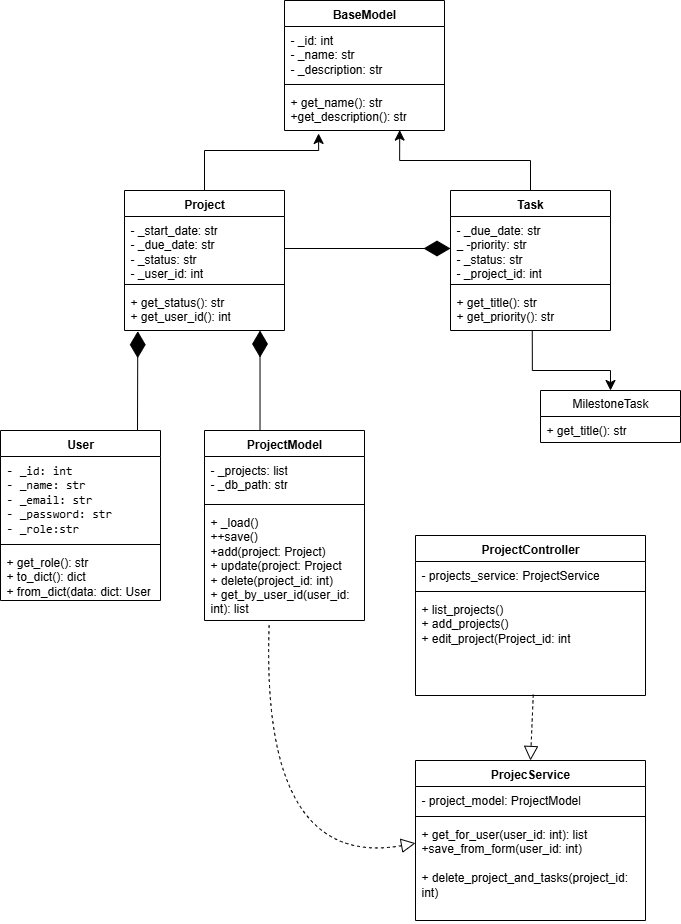

The diagram above was exported from draw.io. Its source (the exported page's mxGraphModel, read from the mxfile embedded in the PNG):
<mxGraphModel dx="653" dy="883" grid="1" gridSize="10" guides="1" tooltips="1" connect="1" arrows="1" fold="1" page="1" pageScale="1" pageWidth="827" pageHeight="1169" math="0" shadow="0">
  <root>
    <mxCell id="0" />
    <mxCell id="1" parent="0" />
    <mxCell id="IF8EA7-z4boklS1WTVcp-1" value="BaseModel" style="swimlane;fontStyle=1;align=center;verticalAlign=top;childLayout=stackLayout;horizontal=1;startSize=26;horizontalStack=0;resizeParent=1;resizeParentMax=0;resizeLast=0;collapsible=1;marginBottom=0;whiteSpace=wrap;html=1;" vertex="1" parent="1">
      <mxGeometry x="334" y="50" width="160" height="130" as="geometry" />
    </mxCell>
    <mxCell id="IF8EA7-z4boklS1WTVcp-2" value="- _id: int&lt;div&gt;- _name: str&lt;/div&gt;&lt;div&gt;- _description: str&lt;br&gt;&lt;div&gt;&lt;br&gt;&lt;/div&gt;&lt;/div&gt;" style="text;strokeColor=none;fillColor=none;align=left;verticalAlign=top;spacingLeft=4;spacingRight=4;overflow=hidden;rotatable=0;points=[[0,0.5],[1,0.5]];portConstraint=eastwest;whiteSpace=wrap;html=1;" vertex="1" parent="IF8EA7-z4boklS1WTVcp-1">
      <mxGeometry y="26" width="160" height="54" as="geometry" />
    </mxCell>
    <mxCell id="IF8EA7-z4boklS1WTVcp-3" value="" style="line;strokeWidth=1;fillColor=none;align=left;verticalAlign=middle;spacingTop=-1;spacingLeft=3;spacingRight=3;rotatable=0;labelPosition=right;points=[];portConstraint=eastwest;strokeColor=inherit;" vertex="1" parent="IF8EA7-z4boklS1WTVcp-1">
      <mxGeometry y="80" width="160" height="8" as="geometry" />
    </mxCell>
    <mxCell id="IF8EA7-z4boklS1WTVcp-4" value="+ get_name(): str&lt;div&gt;+get_description(): str&lt;/div&gt;" style="text;strokeColor=none;fillColor=none;align=left;verticalAlign=top;spacingLeft=4;spacingRight=4;overflow=hidden;rotatable=0;points=[[0,0.5],[1,0.5]];portConstraint=eastwest;whiteSpace=wrap;html=1;" vertex="1" parent="IF8EA7-z4boklS1WTVcp-1">
      <mxGeometry y="88" width="160" height="42" as="geometry" />
    </mxCell>
    <mxCell id="IF8EA7-z4boklS1WTVcp-10" value="Project" style="swimlane;fontStyle=1;align=center;verticalAlign=top;childLayout=stackLayout;horizontal=1;startSize=26;horizontalStack=0;resizeParent=1;resizeParentMax=0;resizeLast=0;collapsible=1;marginBottom=0;whiteSpace=wrap;html=1;" vertex="1" parent="1">
      <mxGeometry x="174" y="240" width="160" height="140" as="geometry" />
    </mxCell>
    <mxCell id="IF8EA7-z4boklS1WTVcp-11" value="- _start_date: str&lt;div&gt;- _due_date: str&lt;/div&gt;&lt;div&gt;- _status: str&lt;/div&gt;&lt;div&gt;- _user_id: int&lt;/div&gt;" style="text;strokeColor=none;fillColor=none;align=left;verticalAlign=top;spacingLeft=4;spacingRight=4;overflow=hidden;rotatable=0;points=[[0,0.5],[1,0.5]];portConstraint=eastwest;whiteSpace=wrap;html=1;" vertex="1" parent="IF8EA7-z4boklS1WTVcp-10">
      <mxGeometry y="26" width="160" height="64" as="geometry" />
    </mxCell>
    <mxCell id="IF8EA7-z4boklS1WTVcp-12" value="" style="line;strokeWidth=1;fillColor=none;align=left;verticalAlign=middle;spacingTop=-1;spacingLeft=3;spacingRight=3;rotatable=0;labelPosition=right;points=[];portConstraint=eastwest;strokeColor=inherit;" vertex="1" parent="IF8EA7-z4boklS1WTVcp-10">
      <mxGeometry y="90" width="160" height="8" as="geometry" />
    </mxCell>
    <mxCell id="IF8EA7-z4boklS1WTVcp-13" value="+ get_status(): str&lt;div&gt;+ get_user_id(): int&lt;/div&gt;" style="text;strokeColor=none;fillColor=none;align=left;verticalAlign=top;spacingLeft=4;spacingRight=4;overflow=hidden;rotatable=0;points=[[0,0.5],[1,0.5]];portConstraint=eastwest;whiteSpace=wrap;html=1;" vertex="1" parent="IF8EA7-z4boklS1WTVcp-10">
      <mxGeometry y="98" width="160" height="42" as="geometry" />
    </mxCell>
    <mxCell id="IF8EA7-z4boklS1WTVcp-22" value="MilestoneTask" style="swimlane;fontStyle=0;childLayout=stackLayout;horizontal=1;startSize=26;fillColor=none;horizontalStack=0;resizeParent=1;resizeParentMax=0;resizeLast=0;collapsible=1;marginBottom=0;whiteSpace=wrap;html=1;" vertex="1" parent="1">
      <mxGeometry x="590" y="440" width="140" height="52" as="geometry" />
    </mxCell>
    <mxCell id="IF8EA7-z4boklS1WTVcp-23" value="+ get_title(): str" style="text;strokeColor=none;fillColor=none;align=left;verticalAlign=top;spacingLeft=4;spacingRight=4;overflow=hidden;rotatable=0;points=[[0,0.5],[1,0.5]];portConstraint=eastwest;whiteSpace=wrap;html=1;" vertex="1" parent="IF8EA7-z4boklS1WTVcp-22">
      <mxGeometry y="26" width="140" height="26" as="geometry" />
    </mxCell>
    <mxCell id="IF8EA7-z4boklS1WTVcp-26" value="ProjectModel" style="swimlane;fontStyle=1;align=center;verticalAlign=top;childLayout=stackLayout;horizontal=1;startSize=26;horizontalStack=0;resizeParent=1;resizeParentMax=0;resizeLast=0;collapsible=1;marginBottom=0;whiteSpace=wrap;html=1;" vertex="1" parent="1">
      <mxGeometry x="254" y="480" width="160" height="190" as="geometry" />
    </mxCell>
    <mxCell id="IF8EA7-z4boklS1WTVcp-27" value="- _projects: list&lt;div&gt;- _db_path: str&lt;/div&gt;" style="text;strokeColor=none;fillColor=none;align=left;verticalAlign=top;spacingLeft=4;spacingRight=4;overflow=hidden;rotatable=0;points=[[0,0.5],[1,0.5]];portConstraint=eastwest;whiteSpace=wrap;html=1;" vertex="1" parent="IF8EA7-z4boklS1WTVcp-26">
      <mxGeometry y="26" width="160" height="44" as="geometry" />
    </mxCell>
    <mxCell id="IF8EA7-z4boklS1WTVcp-28" value="" style="line;strokeWidth=1;fillColor=none;align=left;verticalAlign=middle;spacingTop=-1;spacingLeft=3;spacingRight=3;rotatable=0;labelPosition=right;points=[];portConstraint=eastwest;strokeColor=inherit;" vertex="1" parent="IF8EA7-z4boklS1WTVcp-26">
      <mxGeometry y="70" width="160" height="8" as="geometry" />
    </mxCell>
    <mxCell id="IF8EA7-z4boklS1WTVcp-29" value="+ _load()&lt;div&gt;++save()&lt;/div&gt;&lt;div&gt;+add(project: Project)&lt;/div&gt;&lt;div&gt;+ update(project: Project&lt;/div&gt;&lt;div&gt;+ delete(project_id: int)&lt;/div&gt;&lt;div&gt;+ get_by_user_id(user_id: int): list&lt;/div&gt;&lt;div&gt;&lt;br&gt;&lt;/div&gt;" style="text;strokeColor=none;fillColor=none;align=left;verticalAlign=top;spacingLeft=4;spacingRight=4;overflow=hidden;rotatable=0;points=[[0,0.5],[1,0.5]];portConstraint=eastwest;whiteSpace=wrap;html=1;" vertex="1" parent="IF8EA7-z4boklS1WTVcp-26">
      <mxGeometry y="78" width="160" height="112" as="geometry" />
    </mxCell>
    <mxCell id="IF8EA7-z4boklS1WTVcp-30" value="ProjecService" style="swimlane;fontStyle=1;align=center;verticalAlign=top;childLayout=stackLayout;horizontal=1;startSize=26;horizontalStack=0;resizeParent=1;resizeParentMax=0;resizeLast=0;collapsible=1;marginBottom=0;whiteSpace=wrap;html=1;" vertex="1" parent="1">
      <mxGeometry x="465" y="810" width="230" height="160" as="geometry" />
    </mxCell>
    <mxCell id="IF8EA7-z4boklS1WTVcp-31" value="- project_model: ProjectModel" style="text;strokeColor=none;fillColor=none;align=left;verticalAlign=top;spacingLeft=4;spacingRight=4;overflow=hidden;rotatable=0;points=[[0,0.5],[1,0.5]];portConstraint=eastwest;whiteSpace=wrap;html=1;" vertex="1" parent="IF8EA7-z4boklS1WTVcp-30">
      <mxGeometry y="26" width="230" height="26" as="geometry" />
    </mxCell>
    <mxCell id="IF8EA7-z4boklS1WTVcp-32" value="" style="line;strokeWidth=1;fillColor=none;align=left;verticalAlign=middle;spacingTop=-1;spacingLeft=3;spacingRight=3;rotatable=0;labelPosition=right;points=[];portConstraint=eastwest;strokeColor=inherit;" vertex="1" parent="IF8EA7-z4boklS1WTVcp-30">
      <mxGeometry y="52" width="230" height="8" as="geometry" />
    </mxCell>
    <mxCell id="IF8EA7-z4boklS1WTVcp-33" value="+ get_for_user(user_id: int): list&lt;div&gt;+save_from_form(user_id: int)&lt;/div&gt;&lt;div&gt;&lt;br&gt;&lt;/div&gt;&lt;div&gt;+ delete_project_and_tasks(project_id: int)&lt;/div&gt;" style="text;strokeColor=none;fillColor=none;align=left;verticalAlign=top;spacingLeft=4;spacingRight=4;overflow=hidden;rotatable=0;points=[[0,0.5],[1,0.5]];portConstraint=eastwest;whiteSpace=wrap;html=1;" vertex="1" parent="IF8EA7-z4boklS1WTVcp-30">
      <mxGeometry y="60" width="230" height="100" as="geometry" />
    </mxCell>
    <mxCell id="IF8EA7-z4boklS1WTVcp-35" value="ProjectController" style="swimlane;fontStyle=1;align=center;verticalAlign=top;childLayout=stackLayout;horizontal=1;startSize=26;horizontalStack=0;resizeParent=1;resizeParentMax=0;resizeLast=0;collapsible=1;marginBottom=0;whiteSpace=wrap;html=1;" vertex="1" parent="1">
      <mxGeometry x="465" y="585" width="230" height="160" as="geometry" />
    </mxCell>
    <mxCell id="IF8EA7-z4boklS1WTVcp-36" value="- projects_service: ProjectService" style="text;strokeColor=none;fillColor=none;align=left;verticalAlign=top;spacingLeft=4;spacingRight=4;overflow=hidden;rotatable=0;points=[[0,0.5],[1,0.5]];portConstraint=eastwest;whiteSpace=wrap;html=1;" vertex="1" parent="IF8EA7-z4boklS1WTVcp-35">
      <mxGeometry y="26" width="230" height="26" as="geometry" />
    </mxCell>
    <mxCell id="IF8EA7-z4boklS1WTVcp-37" value="" style="line;strokeWidth=1;fillColor=none;align=left;verticalAlign=middle;spacingTop=-1;spacingLeft=3;spacingRight=3;rotatable=0;labelPosition=right;points=[];portConstraint=eastwest;strokeColor=inherit;" vertex="1" parent="IF8EA7-z4boklS1WTVcp-35">
      <mxGeometry y="52" width="230" height="8" as="geometry" />
    </mxCell>
    <mxCell id="IF8EA7-z4boklS1WTVcp-38" value="+ list_projects()&lt;div&gt;+ add_projects()&lt;/div&gt;&lt;div&gt;+ edit_project(Project_id: int&lt;/div&gt;" style="text;strokeColor=none;fillColor=none;align=left;verticalAlign=top;spacingLeft=4;spacingRight=4;overflow=hidden;rotatable=0;points=[[0,0.5],[1,0.5]];portConstraint=eastwest;whiteSpace=wrap;html=1;" vertex="1" parent="IF8EA7-z4boklS1WTVcp-35">
      <mxGeometry y="60" width="230" height="100" as="geometry" />
    </mxCell>
    <mxCell id="IF8EA7-z4boklS1WTVcp-14" value="Task" style="swimlane;fontStyle=1;align=center;verticalAlign=top;childLayout=stackLayout;horizontal=1;startSize=26;horizontalStack=0;resizeParent=1;resizeParentMax=0;resizeLast=0;collapsible=1;marginBottom=0;whiteSpace=wrap;html=1;" vertex="1" parent="1">
      <mxGeometry x="500" y="240" width="160" height="140" as="geometry" />
    </mxCell>
    <mxCell id="IF8EA7-z4boklS1WTVcp-15" value="- _due_date: str&lt;div&gt;_ -priority: str&lt;/div&gt;&lt;div&gt;- _status: str&lt;/div&gt;&lt;div&gt;- _project_id: int&lt;/div&gt;&lt;div&gt;&lt;div&gt;&lt;br&gt;&lt;/div&gt;&lt;/div&gt;" style="text;strokeColor=none;fillColor=none;align=left;verticalAlign=top;spacingLeft=4;spacingRight=4;overflow=hidden;rotatable=0;points=[[0,0.5],[1,0.5]];portConstraint=eastwest;whiteSpace=wrap;html=1;" vertex="1" parent="IF8EA7-z4boklS1WTVcp-14">
      <mxGeometry y="26" width="160" height="64" as="geometry" />
    </mxCell>
    <mxCell id="IF8EA7-z4boklS1WTVcp-16" value="" style="line;strokeWidth=1;fillColor=none;align=left;verticalAlign=middle;spacingTop=-1;spacingLeft=3;spacingRight=3;rotatable=0;labelPosition=right;points=[];portConstraint=eastwest;strokeColor=inherit;" vertex="1" parent="IF8EA7-z4boklS1WTVcp-14">
      <mxGeometry y="90" width="160" height="8" as="geometry" />
    </mxCell>
    <mxCell id="IF8EA7-z4boklS1WTVcp-17" value="+ get_title(): str&lt;div&gt;+ get_priority(): str&lt;/div&gt;" style="text;strokeColor=none;fillColor=none;align=left;verticalAlign=top;spacingLeft=4;spacingRight=4;overflow=hidden;rotatable=0;points=[[0,0.5],[1,0.5]];portConstraint=eastwest;whiteSpace=wrap;html=1;" vertex="1" parent="IF8EA7-z4boklS1WTVcp-14">
      <mxGeometry y="98" width="160" height="42" as="geometry" />
    </mxCell>
    <mxCell id="IF8EA7-z4boklS1WTVcp-44" value="" style="edgeStyle=segmentEdgeStyle;endArrow=classic;html=1;curved=0;rounded=0;endSize=8;startSize=8;sourcePerimeterSpacing=0;targetPerimeterSpacing=0;fontSize=12;exitX=0.5;exitY=0;exitDx=0;exitDy=0;entryX=0.213;entryY=1.071;entryDx=0;entryDy=0;entryPerimeter=0;" edge="1" parent="1" source="IF8EA7-z4boklS1WTVcp-10" target="IF8EA7-z4boklS1WTVcp-4">
      <mxGeometry width="140" relative="1" as="geometry">
        <mxPoint x="250" y="210" as="sourcePoint" />
        <mxPoint x="470" y="440" as="targetPoint" />
        <Array as="points">
          <mxPoint x="254" y="200" />
          <mxPoint x="368" y="200" />
        </Array>
      </mxGeometry>
    </mxCell>
    <mxCell id="IF8EA7-z4boklS1WTVcp-47" value="" style="edgeStyle=segmentEdgeStyle;endArrow=classic;html=1;curved=0;rounded=0;endSize=8;startSize=8;sourcePerimeterSpacing=0;targetPerimeterSpacing=0;fontSize=12;exitX=0.5;exitY=0;exitDx=0;exitDy=0;entryX=0.72;entryY=0.99;entryDx=0;entryDy=0;entryPerimeter=0;" edge="1" parent="1" source="IF8EA7-z4boklS1WTVcp-14" target="IF8EA7-z4boklS1WTVcp-4">
      <mxGeometry width="140" relative="1" as="geometry">
        <mxPoint x="340" y="470" as="sourcePoint" />
        <mxPoint x="480" y="530" as="targetPoint" />
        <Array as="points">
          <mxPoint x="580" y="210" />
          <mxPoint x="449" y="210" />
        </Array>
      </mxGeometry>
    </mxCell>
    <mxCell id="IF8EA7-z4boklS1WTVcp-48" value="" style="edgeStyle=segmentEdgeStyle;endArrow=classic;html=1;curved=0;rounded=0;endSize=8;startSize=8;sourcePerimeterSpacing=0;targetPerimeterSpacing=0;fontSize=12;entryX=0.5;entryY=0;entryDx=0;entryDy=0;exitX=0.511;exitY=0.99;exitDx=0;exitDy=0;exitPerimeter=0;" edge="1" parent="1" source="IF8EA7-z4boklS1WTVcp-17" target="IF8EA7-z4boklS1WTVcp-22">
      <mxGeometry width="140" relative="1" as="geometry">
        <mxPoint x="340" y="470" as="sourcePoint" />
        <mxPoint x="480" y="530" as="targetPoint" />
        <Array as="points">
          <mxPoint x="582" y="420" />
          <mxPoint x="660" y="420" />
        </Array>
      </mxGeometry>
    </mxCell>
    <mxCell id="IF8EA7-z4boklS1WTVcp-6" value="User" style="swimlane;fontStyle=1;align=center;verticalAlign=top;childLayout=stackLayout;horizontal=1;startSize=26;horizontalStack=0;resizeParent=1;resizeParentMax=0;resizeLast=0;collapsible=1;marginBottom=0;whiteSpace=wrap;html=1;" vertex="1" parent="1">
      <mxGeometry x="50" y="480" width="160" height="170" as="geometry" />
    </mxCell>
    <mxCell id="IF8EA7-z4boklS1WTVcp-7" value="&lt;font face=&quot;monospace&quot;&gt;- _id: int&lt;/font&gt;&lt;div&gt;&lt;font face=&quot;monospace&quot;&gt;- _name: str&lt;/font&gt;&lt;/div&gt;&lt;div&gt;&lt;font face=&quot;monospace&quot;&gt;- _email: str&lt;/font&gt;&lt;/div&gt;&lt;div&gt;&lt;font face=&quot;monospace&quot;&gt;- _password: str&lt;/font&gt;&lt;/div&gt;&lt;div&gt;&lt;font face=&quot;monospace&quot;&gt;- _role:str&lt;/font&gt;&lt;/div&gt;" style="text;strokeColor=none;fillColor=none;align=left;verticalAlign=top;spacingLeft=4;spacingRight=4;overflow=hidden;rotatable=0;points=[[0,0.5],[1,0.5]];portConstraint=eastwest;whiteSpace=wrap;html=1;" vertex="1" parent="IF8EA7-z4boklS1WTVcp-6">
      <mxGeometry y="26" width="160" height="84" as="geometry" />
    </mxCell>
    <mxCell id="IF8EA7-z4boklS1WTVcp-8" value="" style="line;strokeWidth=1;fillColor=none;align=left;verticalAlign=middle;spacingTop=-1;spacingLeft=3;spacingRight=3;rotatable=0;labelPosition=right;points=[];portConstraint=eastwest;strokeColor=inherit;" vertex="1" parent="IF8EA7-z4boklS1WTVcp-6">
      <mxGeometry y="110" width="160" height="8" as="geometry" />
    </mxCell>
    <mxCell id="IF8EA7-z4boklS1WTVcp-9" value="+ get_role(): str&lt;div&gt;+ to_dict(): dict&lt;/div&gt;&lt;div&gt;+ from_dict(data: dict: User&lt;/div&gt;" style="text;strokeColor=none;fillColor=none;align=left;verticalAlign=top;spacingLeft=4;spacingRight=4;overflow=hidden;rotatable=0;points=[[0,0.5],[1,0.5]];portConstraint=eastwest;whiteSpace=wrap;html=1;" vertex="1" parent="IF8EA7-z4boklS1WTVcp-6">
      <mxGeometry y="118" width="160" height="52" as="geometry" />
    </mxCell>
    <mxCell id="DAVTWsDMGp8hMw8qG3G1-4" value="" style="endArrow=diamondThin;endFill=1;endSize=24;html=1;rounded=0;fontSize=12;curved=1;entryX=0.083;entryY=1.017;entryDx=0;entryDy=0;entryPerimeter=0;" edge="1" parent="1" target="IF8EA7-z4boklS1WTVcp-13">
      <mxGeometry width="160" relative="1" as="geometry">
        <mxPoint x="187" y="480" as="sourcePoint" />
        <mxPoint x="450" y="500" as="targetPoint" />
      </mxGeometry>
    </mxCell>
    <mxCell id="DAVTWsDMGp8hMw8qG3G1-5" value="" style="endArrow=diamondThin;endFill=1;endSize=24;html=1;rounded=0;fontSize=12;curved=1;exitX=1;exitY=0.5;exitDx=0;exitDy=0;entryX=0;entryY=0.5;entryDx=0;entryDy=0;" edge="1" parent="1" source="IF8EA7-z4boklS1WTVcp-11" target="IF8EA7-z4boklS1WTVcp-15">
      <mxGeometry width="160" relative="1" as="geometry">
        <mxPoint x="441" y="400" as="sourcePoint" />
        <mxPoint x="440" y="320" as="targetPoint" />
      </mxGeometry>
    </mxCell>
    <mxCell id="DAVTWsDMGp8hMw8qG3G1-6" value="" style="endArrow=diamondThin;endFill=1;endSize=24;html=1;rounded=0;fontSize=12;curved=1;entryX=0.847;entryY=1;entryDx=0;entryDy=0;entryPerimeter=0;exitX=0.347;exitY=0;exitDx=0;exitDy=0;exitPerimeter=0;" edge="1" parent="1" source="IF8EA7-z4boklS1WTVcp-26" target="IF8EA7-z4boklS1WTVcp-13">
      <mxGeometry width="160" relative="1" as="geometry">
        <mxPoint x="310" y="470" as="sourcePoint" />
        <mxPoint x="230" y="390" as="targetPoint" />
      </mxGeometry>
    </mxCell>
    <mxCell id="DAVTWsDMGp8hMw8qG3G1-7" value="" style="endArrow=block;dashed=1;endFill=0;endSize=12;html=1;rounded=0;fontSize=12;curved=1;exitX=0.512;exitY=0.991;exitDx=0;exitDy=0;exitPerimeter=0;entryX=0.5;entryY=0;entryDx=0;entryDy=0;" edge="1" parent="1" source="IF8EA7-z4boklS1WTVcp-38" target="IF8EA7-z4boklS1WTVcp-30">
      <mxGeometry width="160" relative="1" as="geometry">
        <mxPoint x="290" y="640" as="sourcePoint" />
        <mxPoint x="450" y="640" as="targetPoint" />
      </mxGeometry>
    </mxCell>
    <mxCell id="DAVTWsDMGp8hMw8qG3G1-8" value="" style="endArrow=block;dashed=1;endFill=0;endSize=12;html=1;rounded=0;fontSize=12;curved=1;exitX=0.404;exitY=1.04;exitDx=0;exitDy=0;exitPerimeter=0;entryX=0;entryY=0.227;entryDx=0;entryDy=0;entryPerimeter=0;" edge="1" parent="1" source="IF8EA7-z4boklS1WTVcp-29" target="IF8EA7-z4boklS1WTVcp-33">
      <mxGeometry width="160" relative="1" as="geometry">
        <mxPoint x="323" y="760" as="sourcePoint" />
        <mxPoint x="320" y="826" as="targetPoint" />
        <Array as="points">
          <mxPoint x="310" y="920" />
        </Array>
      </mxGeometry>
    </mxCell>
  </root>
</mxGraphModel>